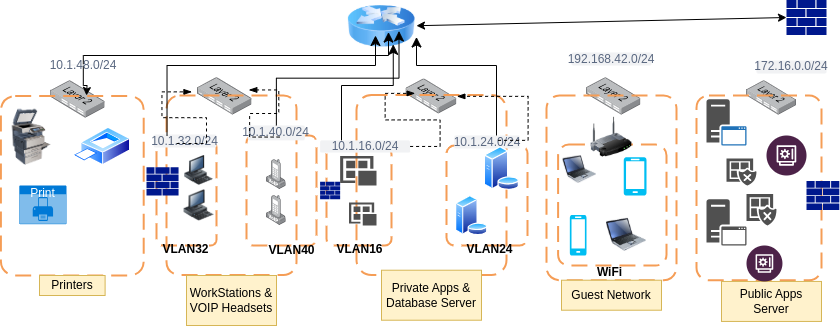

The diagram above was exported from draw.io. Its source (the exported page's mxGraphModel, read from the mxfile embedded in the PNG):
<mxGraphModel dx="1268" dy="214" grid="1" gridSize="10" guides="1" tooltips="1" connect="1" arrows="1" fold="1" page="1" pageScale="1" pageWidth="850" pageHeight="1100" math="0" shadow="0">
  <root>
    <mxCell id="0" />
    <mxCell id="1" parent="0" />
    <mxCell id="nbm-iL0owOvE1ClXrc36-1" value="" style="sketch=0;aspect=fixed;pointerEvents=1;shadow=0;dashed=0;html=1;strokeColor=none;labelPosition=center;verticalLabelPosition=bottom;verticalAlign=top;align=center;fillColor=#00188D;shape=mxgraph.mscae.enterprise.firewall" vertex="1" parent="1">
      <mxGeometry x="760" y="84.39999999999999" width="40" height="35.2" as="geometry" />
    </mxCell>
    <mxCell id="nbm-iL0owOvE1ClXrc36-2" value="" style="image;html=1;image=img/lib/clip_art/networking/Router_Icon_128x128.png" vertex="1" parent="1">
      <mxGeometry x="320" y="90" width="70" height="42" as="geometry" />
    </mxCell>
    <mxCell id="nbm-iL0owOvE1ClXrc36-4" value="" style="endArrow=classic;startArrow=classic;html=1;rounded=0;entryX=0;entryY=0.5;entryDx=0;entryDy=0;entryPerimeter=0;" edge="1" parent="1" source="nbm-iL0owOvE1ClXrc36-2" target="nbm-iL0owOvE1ClXrc36-1">
      <mxGeometry width="50" height="50" relative="1" as="geometry">
        <mxPoint x="600" y="110" as="sourcePoint" />
        <mxPoint x="650" y="60" as="targetPoint" />
        <Array as="points" />
      </mxGeometry>
    </mxCell>
    <mxCell id="nbm-iL0owOvE1ClXrc36-5" value="" style="image;points=[];aspect=fixed;html=1;align=center;shadow=0;dashed=0;image=img/lib/allied_telesis/switch/Switch_24_port_L2.svg;" vertex="1" parent="1">
      <mxGeometry x="720" y="165.22" width="50" height="34.28" as="geometry" />
    </mxCell>
    <mxCell id="nbm-iL0owOvE1ClXrc36-6" value="" style="image;points=[];aspect=fixed;html=1;align=center;shadow=0;dashed=0;image=img/lib/allied_telesis/switch/Switch_24_port_L2.svg;" vertex="1" parent="1">
      <mxGeometry x="560" y="162.21" width="54.4" height="37.29" as="geometry" />
    </mxCell>
    <mxCell id="nbm-iL0owOvE1ClXrc36-7" value="" style="image;points=[];aspect=fixed;html=1;align=center;shadow=0;dashed=0;image=img/lib/allied_telesis/switch/Switch_24_port_L2.svg;" vertex="1" parent="1">
      <mxGeometry x="379.63" y="163.46" width="50.74" height="34.78" as="geometry" />
    </mxCell>
    <mxCell id="nbm-iL0owOvE1ClXrc36-8" value="" style="image;points=[];aspect=fixed;html=1;align=center;shadow=0;dashed=0;image=img/lib/allied_telesis/switch/Switch_24_port_L2.svg;" vertex="1" parent="1">
      <mxGeometry x="171.10000000000002" y="162.21" width="54.4" height="37.29" as="geometry" />
    </mxCell>
    <mxCell id="nbm-iL0owOvE1ClXrc36-9" value="" style="image;points=[];aspect=fixed;html=1;align=center;shadow=0;dashed=0;image=img/lib/allied_telesis/switch/Switch_24_port_L2.svg;" vertex="1" parent="1">
      <mxGeometry x="24.199999999999996" y="165.22" width="54.4" height="37.29" as="geometry" />
    </mxCell>
    <mxCell id="nbm-iL0owOvE1ClXrc36-10" value="" style="rounded=1;arcSize=10;dashed=1;strokeColor=#F59D56;fillColor=none;gradientColor=none;dashPattern=8 4;strokeWidth=2;" vertex="1" parent="1">
      <mxGeometry x="-25.6" y="180.5" width="142.8" height="179.5" as="geometry" />
    </mxCell>
    <mxCell id="nbm-iL0owOvE1ClXrc36-11" value="" style="rounded=1;arcSize=10;dashed=1;strokeColor=#F59D56;fillColor=none;gradientColor=none;dashPattern=8 4;strokeWidth=2;" vertex="1" parent="1">
      <mxGeometry x="140" y="180" width="130" height="179.5" as="geometry" />
    </mxCell>
    <mxCell id="nbm-iL0owOvE1ClXrc36-13" value="" style="rounded=1;arcSize=10;dashed=1;strokeColor=#F59D56;fillColor=none;gradientColor=none;dashPattern=8 4;strokeWidth=2;" vertex="1" parent="1">
      <mxGeometry x="330" y="179.5" width="150" height="180" as="geometry" />
    </mxCell>
    <mxCell id="nbm-iL0owOvE1ClXrc36-14" value="" style="rounded=1;arcSize=10;dashed=1;strokeColor=#F59D56;fillColor=none;gradientColor=none;dashPattern=8 4;strokeWidth=2;" vertex="1" parent="1">
      <mxGeometry x="520" y="180" width="130" height="184.72" as="geometry" />
    </mxCell>
    <mxCell id="nbm-iL0owOvE1ClXrc36-15" value="" style="rounded=1;arcSize=10;dashed=1;strokeColor=#F59D56;fillColor=none;gradientColor=none;dashPattern=8 4;strokeWidth=2;" vertex="1" parent="1">
      <mxGeometry x="670" y="180" width="125" height="184.72" as="geometry" />
    </mxCell>
    <mxCell id="nbm-iL0owOvE1ClXrc36-17" value="" style="rounded=1;arcSize=10;dashed=1;strokeColor=light-dark(#F59D56,#3333FF);fillColor=none;gradientColor=none;dashPattern=8 4;strokeWidth=2;" vertex="1" parent="1">
      <mxGeometry x="130" y="225.83" width="60" height="104.17" as="geometry" />
    </mxCell>
    <mxCell id="nbm-iL0owOvE1ClXrc36-18" value="" style="rounded=1;arcSize=10;dashed=1;strokeColor=light-dark(#F59D56,#3333FF);fillColor=none;gradientColor=none;dashPattern=8 4;strokeWidth=2;" vertex="1" parent="1">
      <mxGeometry x="220" y="220" width="70" height="110" as="geometry" />
    </mxCell>
    <mxCell id="nbm-iL0owOvE1ClXrc36-19" value="" style="rounded=1;arcSize=10;dashed=1;strokeColor=light-dark(#F59D56,#FF3333);fillColor=none;gradientColor=none;dashPattern=8 4;strokeWidth=2;" vertex="1" parent="1">
      <mxGeometry x="300" y="232.22" width="65" height="97.78" as="geometry" />
    </mxCell>
    <mxCell id="nbm-iL0owOvE1ClXrc36-22" value="" style="rounded=1;arcSize=10;dashed=1;strokeColor=light-dark(#F59D56,#FF3333);fillColor=none;gradientColor=none;dashPattern=8 4;strokeWidth=2;" vertex="1" parent="1">
      <mxGeometry x="420" y="230" width="81.1" height="100" as="geometry" />
    </mxCell>
    <mxCell id="nbm-iL0owOvE1ClXrc36-23" value="" style="rounded=1;arcSize=10;dashed=1;strokeColor=light-dark(#F59D56,#33FF33);fillColor=none;gradientColor=none;dashPattern=8 4;strokeWidth=2;" vertex="1" parent="1">
      <mxGeometry x="531.6" y="229.09" width="108.4" height="120.91" as="geometry" />
    </mxCell>
    <mxCell id="nbm-iL0owOvE1ClXrc36-24" value="" style="image;html=1;image=img/lib/clip_art/networking/Wireless_Router_128x128.png" vertex="1" parent="1">
      <mxGeometry x="560" y="201.82" width="50" height="40" as="geometry" />
    </mxCell>
    <mxCell id="nbm-iL0owOvE1ClXrc36-25" value="" style="image;html=1;image=img/lib/clip_art/computers/Printer_Commercial_128x128.png" vertex="1" parent="1">
      <mxGeometry x="-20" y="193.64" width="50" height="56.36" as="geometry" />
    </mxCell>
    <mxCell id="nbm-iL0owOvE1ClXrc36-26" value="" style="image;aspect=fixed;perimeter=ellipsePerimeter;html=1;align=center;shadow=0;dashed=0;spacingTop=3;image=img/lib/active_directory/printer.svg;" vertex="1" parent="1">
      <mxGeometry x="46.4" y="211.92" width="57.69" height="38.08" as="geometry" />
    </mxCell>
    <mxCell id="nbm-iL0owOvE1ClXrc36-28" value="Print" style="html=1;whiteSpace=wrap;strokeColor=none;fillColor=#0079D6;labelPosition=center;verticalLabelPosition=middle;verticalAlign=top;align=center;fontSize=12;outlineConnect=0;spacingTop=-6;fontColor=#FFFFFF;sketch=0;shape=mxgraph.sitemap.print;" vertex="1" parent="1">
      <mxGeometry x="-7.2" y="270" width="47.2" height="38.69" as="geometry" />
    </mxCell>
    <mxCell id="nbm-iL0owOvE1ClXrc36-29" value="Printers" style="text;html=1;strokeColor=#d6b656;fillColor=#fff2cc;align=center;verticalAlign=middle;whiteSpace=wrap;overflow=hidden;" vertex="1" parent="1">
      <mxGeometry x="13.000000000000002" y="360" width="65.6" height="20" as="geometry" />
    </mxCell>
    <mxCell id="nbm-iL0owOvE1ClXrc36-31" value="" style="edgeStyle=elbowEdgeStyle;elbow=vertical;endArrow=classic;html=1;curved=0;rounded=0;endSize=8;startSize=8;entryX=0.6;entryY=0.633;entryDx=0;entryDy=0;entryPerimeter=0;" edge="1" parent="1" source="nbm-iL0owOvE1ClXrc36-34" target="nbm-iL0owOvE1ClXrc36-2">
      <mxGeometry width="50" height="50" relative="1" as="geometry">
        <mxPoint x="170" y="150" as="sourcePoint" />
        <mxPoint x="370" y="70" as="targetPoint" />
        <Array as="points">
          <mxPoint x="230" y="140" />
        </Array>
      </mxGeometry>
    </mxCell>
    <mxCell id="nbm-iL0owOvE1ClXrc36-39" value="WorkStations &amp;amp; VOIP Headsets" style="text;html=1;strokeColor=#d6b656;fillColor=#fff2cc;align=center;verticalAlign=middle;whiteSpace=wrap;overflow=hidden;" vertex="1" parent="1">
      <mxGeometry x="160" y="360" width="90" height="50" as="geometry" />
    </mxCell>
    <mxCell id="nbm-iL0owOvE1ClXrc36-40" value="Private Apps &amp;amp; Database Server" style="text;html=1;strokeColor=#d6b656;fillColor=#fff2cc;align=center;verticalAlign=middle;whiteSpace=wrap;overflow=hidden;" vertex="1" parent="1">
      <mxGeometry x="355" y="354.72" width="100" height="50" as="geometry" />
    </mxCell>
    <mxCell id="nbm-iL0owOvE1ClXrc36-41" value="Guest Network" style="text;html=1;strokeColor=#d6b656;fillColor=#fff2cc;align=center;verticalAlign=middle;whiteSpace=wrap;overflow=hidden;" vertex="1" parent="1">
      <mxGeometry x="535" y="364.72" width="100" height="30" as="geometry" />
    </mxCell>
    <mxCell id="nbm-iL0owOvE1ClXrc36-42" value="Public Apps Server" style="text;html=1;strokeColor=#d6b656;fillColor=#fff2cc;align=center;verticalAlign=middle;whiteSpace=wrap;overflow=hidden;" vertex="1" parent="1">
      <mxGeometry x="695" y="365.94" width="100" height="40" as="geometry" />
    </mxCell>
    <mxCell id="nbm-iL0owOvE1ClXrc36-43" value="10.1.32.0/24" style="rounded=1;align=center;fillColor=#F1F2F4;strokeColor=none;html=1;whiteSpace=wrap;fontColor=#596780;fontSize=12" vertex="1" parent="1">
      <mxGeometry x="127.19999999999999" y="219" width="62.8" height="13" as="geometry" />
    </mxCell>
    <mxCell id="nbm-iL0owOvE1ClXrc36-45" value="10.1.40.0/24" style="rounded=1;align=center;fillColor=#F1F2F4;strokeColor=none;html=1;whiteSpace=wrap;fontColor=#596780;fontSize=12" vertex="1" parent="1">
      <mxGeometry x="221.27" y="210" width="57.2" height="14.85" as="geometry" />
    </mxCell>
    <mxCell id="nbm-iL0owOvE1ClXrc36-46" value="10.1.16.0/24" style="rounded=1;align=center;fillColor=#F1F2F4;strokeColor=none;html=1;whiteSpace=wrap;fontColor=#596780;fontSize=12" vertex="1" parent="1">
      <mxGeometry x="293.6" y="224.85" width="90" height="12.22" as="geometry" />
    </mxCell>
    <mxCell id="nbm-iL0owOvE1ClXrc36-47" value="10.1.24.0/24" style="rounded=1;align=center;fillColor=#F1F2F4;strokeColor=none;html=1;whiteSpace=wrap;fontColor=#596780;fontSize=12" vertex="1" parent="1">
      <mxGeometry x="427.75" y="220" width="65.6" height="13" as="geometry" />
    </mxCell>
    <mxCell id="nbm-iL0owOvE1ClXrc36-48" value="192.168.42.0/24" style="rounded=1;align=center;fillColor=#F1F2F4;strokeColor=none;html=1;whiteSpace=wrap;fontColor=#596780;fontSize=12" vertex="1" parent="1">
      <mxGeometry x="545" y="137" width="80" height="13" as="geometry" />
    </mxCell>
    <mxCell id="nbm-iL0owOvE1ClXrc36-49" value="172.16.0.0/24" style="rounded=1;align=center;fillColor=#F1F2F4;strokeColor=none;html=1;whiteSpace=wrap;fontColor=#596780;fontSize=12" vertex="1" parent="1">
      <mxGeometry x="730" y="145" width="70" height="13" as="geometry" />
    </mxCell>
    <mxCell id="nbm-iL0owOvE1ClXrc36-50" value="WiFi" style="text;align=center;fontStyle=1;verticalAlign=middle;spacingLeft=3;spacingRight=3;strokeColor=none;rotatable=0;points=[[0,0.5],[1,0.5]];portConstraint=eastwest;html=1;" vertex="1" parent="1">
      <mxGeometry x="560" y="353.5" width="45.6" height="6" as="geometry" />
    </mxCell>
    <mxCell id="nbm-iL0owOvE1ClXrc36-51" value="VLAN32" style="text;align=center;fontStyle=1;verticalAlign=middle;spacingLeft=3;spacingRight=3;strokeColor=none;rotatable=0;points=[[0,0.5],[1,0.5]];portConstraint=eastwest;html=1;" vertex="1" parent="1">
      <mxGeometry x="146.1" y="330.78" width="25" height="6" as="geometry" />
    </mxCell>
    <mxCell id="nbm-iL0owOvE1ClXrc36-52" value="VLAN40" style="text;align=center;fontStyle=1;verticalAlign=middle;spacingLeft=3;spacingRight=3;strokeColor=none;rotatable=0;points=[[0,0.5],[1,0.5]];portConstraint=eastwest;html=1;" vertex="1" parent="1">
      <mxGeometry x="240" y="329.5" width="50" height="10" as="geometry" />
    </mxCell>
    <mxCell id="nbm-iL0owOvE1ClXrc36-53" value="VLAN16" style="text;align=center;fontStyle=1;verticalAlign=middle;spacingLeft=3;spacingRight=3;strokeColor=none;rotatable=0;points=[[0,0.5],[1,0.5]];portConstraint=eastwest;html=1;" vertex="1" parent="1">
      <mxGeometry x="307.5" y="330.78" width="50" height="6" as="geometry" />
    </mxCell>
    <mxCell id="nbm-iL0owOvE1ClXrc36-54" value="VLAN24" style="text;align=center;fontStyle=1;verticalAlign=middle;spacingLeft=3;spacingRight=3;strokeColor=none;rotatable=0;points=[[0,0.5],[1,0.5]];portConstraint=eastwest;html=1;" vertex="1" parent="1">
      <mxGeometry x="440" y="331.5" width="45" height="6" as="geometry" />
    </mxCell>
    <mxCell id="nbm-iL0owOvE1ClXrc36-56" value="" style="sketch=0;aspect=fixed;pointerEvents=1;shadow=0;dashed=0;html=1;strokeColor=none;labelPosition=center;verticalLabelPosition=bottom;verticalAlign=top;align=center;fillColor=#00188D;shape=mxgraph.mscae.enterprise.firewall" vertex="1" parent="1">
      <mxGeometry x="293.59999999999997" y="266.18" width="20.05" height="17.64" as="geometry" />
    </mxCell>
    <mxCell id="nbm-iL0owOvE1ClXrc36-57" value="" style="sketch=0;aspect=fixed;pointerEvents=1;shadow=0;dashed=0;html=1;strokeColor=none;labelPosition=center;verticalLabelPosition=bottom;verticalAlign=top;align=center;fillColor=#00188D;shape=mxgraph.mscae.enterprise.firewall" vertex="1" parent="1">
      <mxGeometry x="120" y="251.8" width="32.05" height="28.2" as="geometry" />
    </mxCell>
    <mxCell id="nbm-iL0owOvE1ClXrc36-58" value="" style="sketch=0;aspect=fixed;pointerEvents=1;shadow=0;dashed=0;html=1;strokeColor=none;labelPosition=center;verticalLabelPosition=bottom;verticalAlign=top;align=center;fillColor=#00188D;shape=mxgraph.mscae.enterprise.firewall" vertex="1" parent="1">
      <mxGeometry x="780" y="265.55" width="32.83" height="28.89" as="geometry" />
    </mxCell>
    <mxCell id="nbm-iL0owOvE1ClXrc36-59" value="" style="image;html=1;image=img/lib/clip_art/computers/Workstation_128x128.png" vertex="1" parent="1">
      <mxGeometry x="157.5" y="274.32" width="30" height="31.56" as="geometry" />
    </mxCell>
    <mxCell id="nbm-iL0owOvE1ClXrc36-60" value="" style="image;html=1;image=img/lib/clip_art/computers/Workstation_128x128.png" vertex="1" parent="1">
      <mxGeometry x="155" y="240.11" width="35" height="29.89" as="geometry" />
    </mxCell>
    <mxCell id="nbm-iL0owOvE1ClXrc36-61" value="" style="image;points=[];aspect=fixed;html=1;align=center;shadow=0;dashed=0;image=img/lib/allied_telesis/computer_and_terminals/VOIP_IP_phone.svg;" vertex="1" parent="1">
      <mxGeometry x="240" y="280" width="19.74" height="30" as="geometry" />
    </mxCell>
    <mxCell id="nbm-iL0owOvE1ClXrc36-62" value="" style="image;points=[];aspect=fixed;html=1;align=center;shadow=0;dashed=0;image=img/lib/allied_telesis/computer_and_terminals/VOIP_IP_phone.svg;" vertex="1" parent="1">
      <mxGeometry x="240" y="244.06" width="19.74" height="30" as="geometry" />
    </mxCell>
    <mxCell id="nbm-iL0owOvE1ClXrc36-63" value="" style="sketch=0;pointerEvents=1;shadow=0;dashed=0;html=1;strokeColor=none;labelPosition=center;verticalLabelPosition=bottom;verticalAlign=top;align=center;fillColor=#505050;shape=mxgraph.mscae.intune.apps" vertex="1" parent="1">
      <mxGeometry x="322.5" y="287.11" width="27.5" height="22.89" as="geometry" />
    </mxCell>
    <mxCell id="nbm-iL0owOvE1ClXrc36-64" value="" style="sketch=0;pointerEvents=1;shadow=0;dashed=0;html=1;strokeColor=none;labelPosition=center;verticalLabelPosition=bottom;verticalAlign=top;align=center;fillColor=#505050;shape=mxgraph.mscae.intune.apps" vertex="1" parent="1">
      <mxGeometry x="313.65" y="240.44" width="36.35" height="29.56" as="geometry" />
    </mxCell>
    <mxCell id="nbm-iL0owOvE1ClXrc36-65" value="" style="image;aspect=fixed;perimeter=ellipsePerimeter;html=1;align=center;shadow=0;dashed=0;spacingTop=3;image=img/lib/active_directory/database_server.svg;" vertex="1" parent="1">
      <mxGeometry x="428.79999999999995" y="280" width="32.8" height="40" as="geometry" />
    </mxCell>
    <mxCell id="nbm-iL0owOvE1ClXrc36-66" value="" style="image;aspect=fixed;perimeter=ellipsePerimeter;html=1;align=center;shadow=0;dashed=0;spacingTop=3;image=img/lib/active_directory/database_server.svg;" vertex="1" parent="1">
      <mxGeometry x="457.42" y="231" width="35.93" height="43.82" as="geometry" />
    </mxCell>
    <mxCell id="nbm-iL0owOvE1ClXrc36-67" value="" style="image;html=1;image=img/lib/clip_art/computers/Laptop_128x128.png" vertex="1" parent="1">
      <mxGeometry x="580" y="298.44" width="40" height="41.56" as="geometry" />
    </mxCell>
    <mxCell id="nbm-iL0owOvE1ClXrc36-68" value="" style="image;html=1;image=img/lib/clip_art/computers/Laptop_128x128.png" vertex="1" parent="1">
      <mxGeometry x="536.6" y="237.91" width="33.4" height="32.09" as="geometry" />
    </mxCell>
    <mxCell id="nbm-iL0owOvE1ClXrc36-69" value="" style="verticalLabelPosition=bottom;html=1;verticalAlign=top;align=center;strokeColor=none;fillColor=#00BEF2;shape=mxgraph.azure.mobile;pointerEvents=1;" vertex="1" parent="1">
      <mxGeometry x="597.2" y="241.82" width="22.8" height="38.18" as="geometry" />
    </mxCell>
    <mxCell id="nbm-iL0owOvE1ClXrc36-70" value="" style="verticalLabelPosition=bottom;html=1;verticalAlign=top;align=center;strokeColor=none;fillColor=#00BEF2;shape=mxgraph.azure.mobile;pointerEvents=1;" vertex="1" parent="1">
      <mxGeometry x="543.3" y="299.5" width="16.7" height="40.5" as="geometry" />
    </mxCell>
    <mxCell id="nbm-iL0owOvE1ClXrc36-71" value="" style="sketch=0;pointerEvents=1;shadow=0;dashed=0;html=1;strokeColor=none;fillColor=#505050;labelPosition=center;verticalLabelPosition=bottom;verticalAlign=top;outlineConnect=0;align=center;shape=mxgraph.office.servers.application_server;" vertex="1" parent="1">
      <mxGeometry x="680" y="283.82" width="40" height="46.18" as="geometry" />
    </mxCell>
    <mxCell id="nbm-iL0owOvE1ClXrc36-72" value="" style="sketch=0;pointerEvents=1;shadow=0;dashed=0;html=1;strokeColor=none;fillColor=#505050;labelPosition=center;verticalLabelPosition=bottom;verticalAlign=top;outlineConnect=0;align=center;shape=mxgraph.office.servers.application_server_blue;" vertex="1" parent="1">
      <mxGeometry x="680" y="183.64" width="40" height="46.36" as="geometry" />
    </mxCell>
    <mxCell id="nbm-iL0owOvE1ClXrc36-73" value="" style="sketch=0;pointerEvents=1;shadow=0;dashed=0;html=1;strokeColor=none;labelPosition=center;verticalLabelPosition=bottom;verticalAlign=top;align=center;fillColor=#505050;shape=mxgraph.mscae.intune.noncompliant_apps" vertex="1" parent="1">
      <mxGeometry x="720" y="278.44" width="30" height="31.56" as="geometry" />
    </mxCell>
    <mxCell id="nbm-iL0owOvE1ClXrc36-74" value="" style="sketch=0;pointerEvents=1;shadow=0;dashed=0;html=1;strokeColor=none;labelPosition=center;verticalLabelPosition=bottom;verticalAlign=top;align=center;fillColor=#505050;shape=mxgraph.mscae.intune.noncompliant_apps" vertex="1" parent="1">
      <mxGeometry x="700" y="243.03" width="30" height="26.97" as="geometry" />
    </mxCell>
    <mxCell id="nbm-iL0owOvE1ClXrc36-75" value="" style="verticalLabelPosition=bottom;aspect=fixed;html=1;shape=mxgraph.salesforce.financial_services2;" vertex="1" parent="1">
      <mxGeometry x="720" y="330" width="35.94" height="35.94" as="geometry" />
    </mxCell>
    <mxCell id="nbm-iL0owOvE1ClXrc36-76" value="" style="verticalLabelPosition=bottom;aspect=fixed;html=1;shape=mxgraph.salesforce.financial_services2;" vertex="1" parent="1">
      <mxGeometry x="740" y="220" width="40" height="40" as="geometry" />
    </mxCell>
    <mxCell id="nbm-iL0owOvE1ClXrc36-82" value="" style="edgeStyle=orthogonalEdgeStyle;rounded=0;orthogonalLoop=1;jettySize=auto;html=1;" edge="1" parent="1" source="nbm-iL0owOvE1ClXrc36-34">
      <mxGeometry relative="1" as="geometry">
        <mxPoint x="60" y="180" as="targetPoint" />
      </mxGeometry>
    </mxCell>
    <mxCell id="nbm-iL0owOvE1ClXrc36-34" value="10.1.48.0/24" style="rounded=1;align=center;fillColor=#F1F2F4;strokeColor=none;html=1;whiteSpace=wrap;fontColor=#596780;fontSize=12" vertex="1" parent="1">
      <mxGeometry x="30" y="149" width="53.6" height="1" as="geometry" />
    </mxCell>
    <mxCell id="nbm-iL0owOvE1ClXrc36-86" value="" style="edgeStyle=entityRelationEdgeStyle;fontSize=12;html=1;endArrow=blockThin;endFill=1;startArrow=none;rounded=0;startFill=0;dashed=1;entryX=0.048;entryY=0.19;entryDx=0;entryDy=0;entryPerimeter=0;exitX=0.363;exitY=0.692;exitDx=0;exitDy=0;exitPerimeter=0;" edge="1" parent="1" source="nbm-iL0owOvE1ClXrc36-43">
      <mxGeometry width="60" height="60" relative="1" as="geometry">
        <mxPoint x="151.74" y="237.07" as="sourcePoint" />
        <mxPoint x="165.45119999999974" y="176.36509999999998" as="targetPoint" />
      </mxGeometry>
    </mxCell>
    <mxCell id="nbm-iL0owOvE1ClXrc36-87" value="" style="edgeStyle=entityRelationEdgeStyle;fontSize=12;html=1;endArrow=blockThin;endFill=1;startArrow=none;rounded=0;startFill=0;dashed=1;entryX=0.941;entryY=0.328;entryDx=0;entryDy=0;entryPerimeter=0;exitX=0.557;exitY=0.778;exitDx=0;exitDy=0;exitPerimeter=0;" edge="1" parent="1" source="nbm-iL0owOvE1ClXrc36-45" target="nbm-iL0owOvE1ClXrc36-8">
      <mxGeometry width="60" height="60" relative="1" as="geometry">
        <mxPoint x="225" y="231" as="sourcePoint" />
        <mxPoint x="285" y="171" as="targetPoint" />
        <Array as="points">
          <mxPoint x="260" y="200" />
          <mxPoint x="250" y="198" />
          <mxPoint x="229" y="180" />
        </Array>
      </mxGeometry>
    </mxCell>
    <mxCell id="nbm-iL0owOvE1ClXrc36-91" value="" style="edgeStyle=elbowEdgeStyle;elbow=vertical;endArrow=classic;html=1;curved=0;rounded=0;endSize=8;startSize=8;exitX=0.004;exitY=0.224;exitDx=0;exitDy=0;exitPerimeter=0;" edge="1" parent="1" source="nbm-iL0owOvE1ClXrc36-11">
      <mxGeometry width="50" height="50" relative="1" as="geometry">
        <mxPoint x="146" y="200" as="sourcePoint" />
        <mxPoint x="349" y="120" as="targetPoint" />
        <Array as="points">
          <mxPoint x="240" y="150" />
        </Array>
      </mxGeometry>
    </mxCell>
    <mxCell id="nbm-iL0owOvE1ClXrc36-93" value="" style="edgeStyle=elbowEdgeStyle;elbow=vertical;endArrow=classic;html=1;curved=0;rounded=0;endSize=8;startSize=8;entryX=0.75;entryY=1;entryDx=0;entryDy=0;" edge="1" parent="1" source="nbm-iL0owOvE1ClXrc36-45">
      <mxGeometry width="50" height="50" relative="1" as="geometry">
        <mxPoint x="250" y="202.51" as="sourcePoint" />
        <mxPoint x="372.5000000000002" y="115.50999999999995" as="targetPoint" />
      </mxGeometry>
    </mxCell>
    <mxCell id="nbm-iL0owOvE1ClXrc36-94" value="" style="edgeStyle=elbowEdgeStyle;elbow=vertical;endArrow=classic;html=1;curved=0;rounded=0;endSize=8;startSize=8;entryX=0.668;entryY=0.925;entryDx=0;entryDy=0;entryPerimeter=0;" edge="1" parent="1" target="nbm-iL0owOvE1ClXrc36-2">
      <mxGeometry width="50" height="50" relative="1" as="geometry">
        <mxPoint x="315" y="224.85" as="sourcePoint" />
        <mxPoint x="366" y="132" as="targetPoint" />
        <Array as="points">
          <mxPoint x="340" y="170" />
        </Array>
      </mxGeometry>
    </mxCell>
    <mxCell id="nbm-iL0owOvE1ClXrc36-95" value="" style="edgeStyle=elbowEdgeStyle;elbow=vertical;endArrow=classic;html=1;curved=0;rounded=0;endSize=8;startSize=8;entryX=1;entryY=0.75;entryDx=0;entryDy=0;" edge="1" parent="1" target="nbm-iL0owOvE1ClXrc36-2">
      <mxGeometry width="50" height="50" relative="1" as="geometry">
        <mxPoint x="470" y="220" as="sourcePoint" />
        <mxPoint x="520" y="170" as="targetPoint" />
        <Array as="points">
          <mxPoint x="430" y="150" />
        </Array>
      </mxGeometry>
    </mxCell>
    <mxCell id="nbm-iL0owOvE1ClXrc36-96" value="" style="edgeStyle=entityRelationEdgeStyle;fontSize=12;html=1;endArrow=blockThin;endFill=1;startArrow=none;rounded=0;startFill=0;dashed=1;entryX=0.391;entryY=-0.009;entryDx=0;entryDy=0;entryPerimeter=0;" edge="1" parent="1" source="nbm-iL0owOvE1ClXrc36-46" target="nbm-iL0owOvE1ClXrc36-13">
      <mxGeometry width="60" height="60" relative="1" as="geometry">
        <mxPoint x="340" y="236.82" as="sourcePoint" />
        <mxPoint x="400" y="176.82" as="targetPoint" />
        <Array as="points">
          <mxPoint x="410" y="220" />
          <mxPoint x="410" y="220" />
          <mxPoint x="380" y="170" />
        </Array>
      </mxGeometry>
    </mxCell>
    <mxCell id="nbm-iL0owOvE1ClXrc36-97" value="" style="edgeStyle=entityRelationEdgeStyle;fontSize=12;html=1;endArrow=blockThin;endFill=1;startArrow=none;rounded=0;startFill=0;dashed=1;" edge="1" parent="1" target="nbm-iL0owOvE1ClXrc36-7">
      <mxGeometry width="60" height="60" relative="1" as="geometry">
        <mxPoint x="471.6" y="224.85" as="sourcePoint" />
        <mxPoint x="531.6" y="164.85" as="targetPoint" />
      </mxGeometry>
    </mxCell>
  </root>
</mxGraphModel>